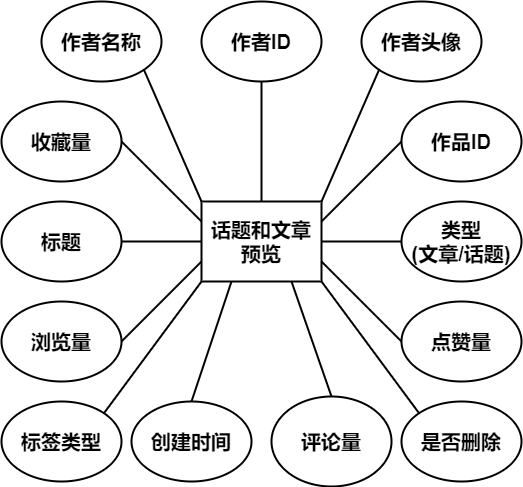

The diagram above was exported from draw.io. Its source (the exported page's mxGraphModel, read from the mxfile embedded in the PNG):
<mxGraphModel dx="1711" dy="4208" grid="1" gridSize="10" guides="1" tooltips="1" connect="1" arrows="1" fold="1" page="1" pageScale="1" pageWidth="827" pageHeight="1169" math="0" shadow="0">
  <root>
    <mxCell id="0" />
    <mxCell id="1" parent="0" />
    <mxCell id="2" value="话题和文章预览" style="rounded=0;whiteSpace=wrap;html=1;fontSize=20;fontStyle=1;strokeWidth=2;" vertex="1" parent="1">
      <mxGeometry x="240" y="-3280" width="120" height="80" as="geometry" />
    </mxCell>
    <mxCell id="3" value="作者名称" style="ellipse;whiteSpace=wrap;html=1;fontSize=20;fontStyle=1;strokeWidth=2;" vertex="1" parent="1">
      <mxGeometry x="80" y="-3480" width="120" height="80" as="geometry" />
    </mxCell>
    <mxCell id="4" value="类型&lt;br&gt;(文章/话题)" style="ellipse;whiteSpace=wrap;html=1;fontSize=20;fontStyle=1;strokeWidth=2;" vertex="1" parent="1">
      <mxGeometry x="440" y="-3280" width="120" height="80" as="geometry" />
    </mxCell>
    <mxCell id="5" value="" style="endArrow=none;html=1;fontSize=20;entryX=0;entryY=0.5;entryDx=0;entryDy=0;exitX=1;exitY=0.5;exitDx=0;exitDy=0;fontStyle=1;strokeWidth=2;" edge="1" parent="1" source="2" target="4">
      <mxGeometry width="50" height="50" relative="1" as="geometry">
        <mxPoint x="400" y="-3240" as="sourcePoint" />
        <mxPoint x="520" y="-3360" as="targetPoint" />
      </mxGeometry>
    </mxCell>
    <mxCell id="6" value="" style="endArrow=none;html=1;fontSize=20;entryX=0.25;entryY=1;entryDx=0;entryDy=0;exitX=0.5;exitY=0;exitDx=0;exitDy=0;fontStyle=1;strokeWidth=2;" edge="1" parent="1" source="12" target="2">
      <mxGeometry width="50" height="50" relative="1" as="geometry">
        <mxPoint x="182.42640687119274" y="-3148.284271247462" as="sourcePoint" />
        <mxPoint x="570" y="-3310" as="targetPoint" />
      </mxGeometry>
    </mxCell>
    <mxCell id="7" value="" style="endArrow=none;html=1;fontSize=20;entryX=1;entryY=1;entryDx=0;entryDy=0;exitX=0;exitY=0;exitDx=0;exitDy=0;fontStyle=1;strokeWidth=2;" edge="1" parent="1" source="2" target="3">
      <mxGeometry width="50" height="50" relative="1" as="geometry">
        <mxPoint x="460" y="-3180" as="sourcePoint" />
        <mxPoint x="580" y="-3300" as="targetPoint" />
      </mxGeometry>
    </mxCell>
    <mxCell id="8" value="作者ID" style="ellipse;whiteSpace=wrap;html=1;fontSize=20;fontStyle=1;strokeWidth=2;" vertex="1" parent="1">
      <mxGeometry x="240" y="-3480" width="120" height="80" as="geometry" />
    </mxCell>
    <mxCell id="9" value="作者头像" style="ellipse;whiteSpace=wrap;html=1;fontSize=20;fontStyle=1;strokeWidth=2;" vertex="1" parent="1">
      <mxGeometry x="400" y="-3480" width="120" height="80" as="geometry" />
    </mxCell>
    <mxCell id="10" value="是否删除" style="ellipse;whiteSpace=wrap;html=1;fontSize=20;fontStyle=1;strokeWidth=2;" vertex="1" parent="1">
      <mxGeometry x="440" y="-3080" width="120" height="80" as="geometry" />
    </mxCell>
    <mxCell id="11" value="标题" style="ellipse;whiteSpace=wrap;html=1;fontSize=20;fontStyle=1;strokeWidth=2;" vertex="1" parent="1">
      <mxGeometry x="40" y="-3280" width="120" height="80" as="geometry" />
    </mxCell>
    <mxCell id="12" value="创建时间" style="ellipse;whiteSpace=wrap;html=1;fontSize=20;fontStyle=1;strokeWidth=2;" vertex="1" parent="1">
      <mxGeometry x="170" y="-3080" width="120" height="80" as="geometry" />
    </mxCell>
    <mxCell id="13" value="标签类型" style="ellipse;whiteSpace=wrap;html=1;fontSize=20;fontStyle=1;strokeWidth=2;" vertex="1" parent="1">
      <mxGeometry x="40" y="-3080" width="120" height="80" as="geometry" />
    </mxCell>
    <mxCell id="14" value="" style="endArrow=none;html=1;fontSize=20;entryX=0;entryY=1;entryDx=0;entryDy=0;exitX=1;exitY=0;exitDx=0;exitDy=0;fontStyle=1;strokeWidth=2;" edge="1" parent="1" source="2" target="9">
      <mxGeometry width="50" height="50" relative="1" as="geometry">
        <mxPoint x="370" y="-3230" as="sourcePoint" />
        <mxPoint x="410" y="-3230" as="targetPoint" />
      </mxGeometry>
    </mxCell>
    <mxCell id="15" value="" style="endArrow=none;html=1;fontSize=20;entryX=0;entryY=0;entryDx=0;entryDy=0;exitX=1;exitY=1;exitDx=0;exitDy=0;fontStyle=1;strokeWidth=2;" edge="1" parent="1" source="2" target="10">
      <mxGeometry width="50" height="50" relative="1" as="geometry">
        <mxPoint x="380" y="-3220" as="sourcePoint" />
        <mxPoint x="420" y="-3220" as="targetPoint" />
      </mxGeometry>
    </mxCell>
    <mxCell id="16" value="" style="endArrow=none;html=1;fontSize=20;entryX=0.5;entryY=0;entryDx=0;entryDy=0;exitX=0.5;exitY=1;exitDx=0;exitDy=0;fontStyle=1;strokeWidth=2;" edge="1" parent="1" source="8" target="2">
      <mxGeometry width="50" height="50" relative="1" as="geometry">
        <mxPoint x="390" y="-3210" as="sourcePoint" />
        <mxPoint x="430" y="-3210" as="targetPoint" />
      </mxGeometry>
    </mxCell>
    <mxCell id="17" value="" style="endArrow=none;html=1;fontSize=20;entryX=0;entryY=1;entryDx=0;entryDy=0;exitX=1;exitY=0;exitDx=0;exitDy=0;fontStyle=1;strokeWidth=2;" edge="1" parent="1" source="13" target="2">
      <mxGeometry width="50" height="50" relative="1" as="geometry">
        <mxPoint x="400" y="-3200" as="sourcePoint" />
        <mxPoint x="440" y="-3200" as="targetPoint" />
      </mxGeometry>
    </mxCell>
    <mxCell id="18" value="" style="endArrow=none;html=1;fontSize=20;entryX=0;entryY=0.5;entryDx=0;entryDy=0;exitX=1;exitY=0.5;exitDx=0;exitDy=0;fontStyle=1;strokeWidth=2;" edge="1" parent="1" source="11" target="2">
      <mxGeometry width="50" height="50" relative="1" as="geometry">
        <mxPoint x="410" y="-3190" as="sourcePoint" />
        <mxPoint x="450" y="-3190" as="targetPoint" />
      </mxGeometry>
    </mxCell>
    <mxCell id="19" value="作品ID" style="ellipse;whiteSpace=wrap;html=1;fontSize=20;fontStyle=1;strokeWidth=2;" vertex="1" parent="1">
      <mxGeometry x="440" y="-3380" width="120" height="80" as="geometry" />
    </mxCell>
    <mxCell id="20" value="浏览量" style="ellipse;whiteSpace=wrap;html=1;fontSize=20;fontStyle=1;strokeWidth=2;" vertex="1" parent="1">
      <mxGeometry x="40" y="-3180" width="120" height="80" as="geometry" />
    </mxCell>
    <mxCell id="22" value="点赞量" style="ellipse;whiteSpace=wrap;html=1;fontSize=20;fontStyle=1;strokeWidth=2;" vertex="1" parent="1">
      <mxGeometry x="440" y="-3180" width="120" height="80" as="geometry" />
    </mxCell>
    <mxCell id="23" value="收藏量" style="ellipse;whiteSpace=wrap;html=1;fontSize=20;fontStyle=1;strokeWidth=2;" vertex="1" parent="1">
      <mxGeometry x="40" y="-3380" width="120" height="80" as="geometry" />
    </mxCell>
    <mxCell id="24" value="评论量" style="ellipse;whiteSpace=wrap;html=1;fontSize=20;fontStyle=1;strokeWidth=2;" vertex="1" parent="1">
      <mxGeometry x="310" y="-3085" width="120" height="90" as="geometry" />
    </mxCell>
    <mxCell id="25" value="" style="endArrow=none;html=1;fontSize=20;entryX=0.75;entryY=1;entryDx=0;entryDy=0;exitX=0.5;exitY=0;exitDx=0;exitDy=0;fontStyle=1;strokeWidth=2;" edge="1" parent="1" source="24" target="2">
      <mxGeometry width="50" height="50" relative="1" as="geometry">
        <mxPoint x="239.99999999999955" y="-3070" as="sourcePoint" />
        <mxPoint x="309.99999999999955" y="-3190" as="targetPoint" />
      </mxGeometry>
    </mxCell>
    <mxCell id="26" value="" style="endArrow=none;html=1;fontSize=20;entryX=1;entryY=0.5;entryDx=0;entryDy=0;exitX=0;exitY=0.75;exitDx=0;exitDy=0;fontStyle=1;strokeWidth=2;" edge="1" parent="1" source="2" target="20">
      <mxGeometry width="50" height="50" relative="1" as="geometry">
        <mxPoint x="239.99999999999955" y="-3070" as="sourcePoint" />
        <mxPoint x="279.99999999999955" y="-3190" as="targetPoint" />
      </mxGeometry>
    </mxCell>
    <mxCell id="27" value="" style="endArrow=none;html=1;fontSize=20;entryX=1;entryY=0.5;entryDx=0;entryDy=0;exitX=0;exitY=0.25;exitDx=0;exitDy=0;fontStyle=1;strokeWidth=2;" edge="1" parent="1" source="2" target="23">
      <mxGeometry width="50" height="50" relative="1" as="geometry">
        <mxPoint x="249.99999999999955" y="-3210" as="sourcePoint" />
        <mxPoint x="169.99999999999955" y="-3130" as="targetPoint" />
      </mxGeometry>
    </mxCell>
    <mxCell id="28" value="" style="endArrow=none;html=1;fontSize=20;entryX=1;entryY=0.25;entryDx=0;entryDy=0;exitX=0;exitY=0.5;exitDx=0;exitDy=0;fontStyle=1;strokeWidth=2;" edge="1" parent="1" source="19" target="2">
      <mxGeometry width="50" height="50" relative="1" as="geometry">
        <mxPoint x="249.99999999999955" y="-3250" as="sourcePoint" />
        <mxPoint x="169.99999999999955" y="-3330" as="targetPoint" />
      </mxGeometry>
    </mxCell>
    <mxCell id="29" value="" style="endArrow=none;html=1;fontSize=20;entryX=1;entryY=0.75;entryDx=0;entryDy=0;exitX=0;exitY=0.5;exitDx=0;exitDy=0;fontStyle=1;strokeWidth=2;" edge="1" parent="1" source="22" target="2">
      <mxGeometry width="50" height="50" relative="1" as="geometry">
        <mxPoint x="449.99999999999136" y="-3330" as="sourcePoint" />
        <mxPoint x="369.99999999999955" y="-3250" as="targetPoint" />
      </mxGeometry>
    </mxCell>
  </root>
</mxGraphModel>